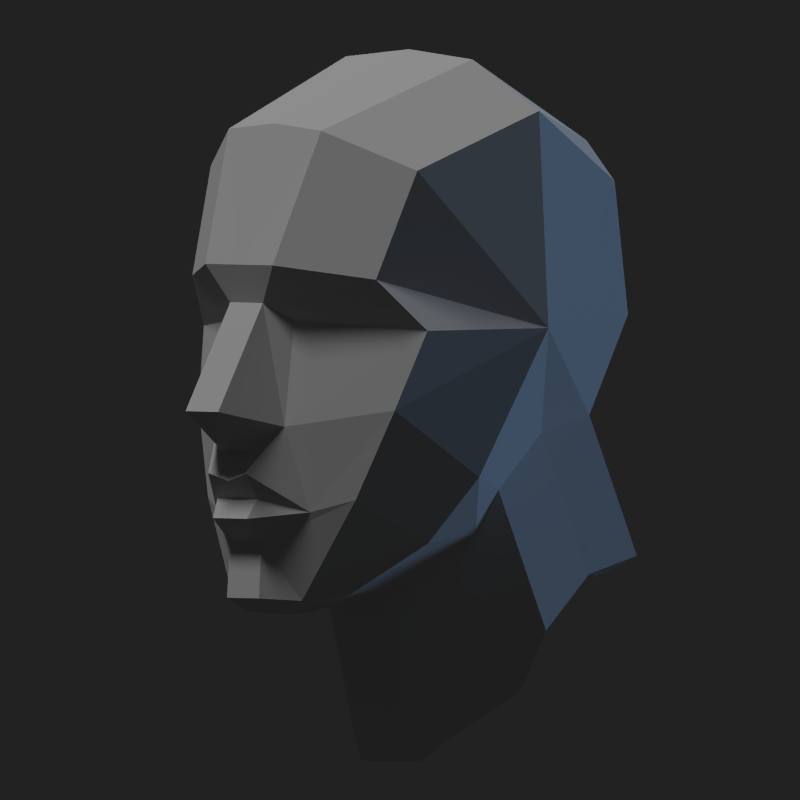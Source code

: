 # Source: simple.blend  (saved by Blender 2.74.0; exported with 4.5.12 LTS)
import bpy
from mathutils import Matrix  # noqa: F401  (used for matrix-valued properties, if any)

bpy.ops.wm.read_factory_settings(use_empty=True)
scene = bpy.context.scene
scene.name = 'Scene'

# ---- collections
col_collection_1 = bpy.data.collections.new('Collection 1'); scene.collection.children.link(col_collection_1)

# ---- world
world_world = bpy.data.worlds.new('World'); scene.world = world_world
world_world.color = (0.01599, 0.01599, 0.01599)
world_world.use_sun_shadow = False
world_world.sun_shadow_jitter_overblur = 0.0
world_world.cycles.sampling_method = 'MANUAL'
world_world.cycles.sample_map_resolution = 256
world_world.light_settings.ao_factor = 0.1154

# ---- cameras
cam_camera = bpy.data.cameras.new('Camera')
cam_camera.type = 'ORTHO'
cam_camera.clip_end = 100.0
cam_camera.lens = 43.26
cam_camera.sensor_width = 32.0
cam_camera.sensor_height = 18.0
cam_camera.ortho_scale = 5.9
cam_camera.display_size = 2.0
cam_camera.dof.focus_distance = 0.0
cam_camera.dof.aperture_fstop = 128.0

# ---- lights
light_sun_001 = bpy.data.lights.new('Sun.001', 'SUN')
light_sun_001.color = (0.3235, 0.5785, 1.0)
light_sun_001.transmission_factor = 0.0
light_sun_001.angle = 0.1993
light_sun_001.energy = 0.64
light_sun_001.shadow_buffer_clip_start = 0.5
light_sun_001.shadow_soft_size = 0.1
light_sun_001.shadow_cascade_max_distance = 1000.0
light_sun_001.cycles.use_multiple_importance_sampling = False
light_sun = bpy.data.lights.new('Sun', 'SUN')
light_sun.transmission_factor = 0.0
light_sun.angle = 0.1993
light_sun.energy = 1.0
light_sun.shadow_buffer_clip_start = 0.5
light_sun.shadow_soft_size = 0.1
light_sun.shadow_cascade_max_distance = 1000.0
light_sun.cycles.use_multiple_importance_sampling = False

# ---- meshes
me_plane_022 = bpy.data.meshes.new('Plane.022')
me_plane_022.from_pydata([(2.396, -0.7801, -1.11), (-1.233, -0.1773, 0.06363), (-0.768, -0.1773, 0.8519), (-0.8393, -0.3654, 1.135), (-0.4581, -0.5001, 2.118), (-0.894, -0.1537, -0.239), (-0.6018, -0.3355, 0.714), (-0.738, -0.3615, -0.05999), (-0.07756, -1.214, 0.6396), (-0.3868, -0.9968, 1.024), (-0.2786, -1.064, 0.0561), (-0.9874, -0.206, -0.4018), (-0.8871, -0.2143, -0.5884), (-0.9662, -0.1864, -0.734), (-0.6281, -0.5066, -0.6924), (-0.4415, -0.8016, -0.6037), (-0.8105, -0.1695, -0.9121), (-0.8456, -0.1739, -1.326), (-0.599, -0.3718, -1.349), (-0.07102, -1.121, 1.819), (0.8994, -0.6861, 2.602), (1.035, -1.256, 2.226), (1.012, -1.351, 0.6261), (-0.2684, -0.5319, -1.315), (0.2214, -0.8673, -0.9431), (0.4783, -1.152, -0.4613), (-0.6715, -0.1347, -1.435), (-0.3745, -0.1848, -1.448), (2.309, -0.3882, 1.953), (2.302, -0.698, 1.656), (2.417, -0.698, 0.6688), (2.014, -0.698, -0.06133), (1.448, -0.7837, -0.1711), (0.8802, -0.926, -0.5726), (0.7364, -0.8274, -0.8918), (0.4188, -0.4897, -1.233), (0.2864, -0.2936, -1.317), (1.83, -0.87, -1.226), (1.258, -1.012, -1.622), (1.092, -0.9002, -2.07), (0.7381, -0.5259, -2.396), (0.6216, -0.3207, -2.58), (2.396, 0.7801, -1.11), (-1.233, 0.1773, 0.06363), (-0.768, 0.1773, 0.8519), (-0.8393, 0.3654, 1.135), (-0.4581, 0.5001, 2.118), (-0.894, 0.1537, -0.239), (-0.6018, 0.3355, 0.714), (-0.738, 0.3615, -0.05999), (-0.07756, 1.214, 0.6396), (-0.3868, 0.9968, 1.024), (-0.2786, 1.064, 0.0561), (-0.9874, 0.206, -0.4018), (-0.8871, 0.2143, -0.5884), (-0.9662, 0.1864, -0.734), (-0.6281, 0.5066, -0.6924), (-0.4415, 0.8016, -0.6037), (-0.8105, 0.1695, -0.9121), (-0.8456, 0.1739, -1.326), (-0.599, 0.3718, -1.349), (-0.07102, 1.121, 1.819), (0.8994, 0.6861, 2.602), (1.035, 1.256, 2.226), (1.012, 1.351, 0.6261), (-0.2684, 0.5319, -1.315), (0.2214, 0.8673, -0.9431), (0.4783, 1.152, -0.4613), (-0.6715, 0.1347, -1.435), (-0.3745, 0.1848, -1.448), (2.309, 0.3882, 1.953), (2.302, 0.698, 1.656), (2.417, 0.698, 0.6688), (2.014, 0.698, -0.06133), (1.448, 0.7837, -0.1711), (0.8802, 0.926, -0.5726), (0.7364, 0.8274, -0.8918), (0.4188, 0.4897, -1.233), (0.2864, 0.2936, -1.317), (1.83, 0.87, -1.226), (1.258, 1.012, -1.622), (1.092, 0.9002, -2.07), (0.7381, 0.5259, -2.396), (0.6216, 0.3207, -2.58), (-0.8393, 0.0, 1.135), (2.658, 0.0, 0.7011), (-0.4581, 0.0, 2.165), (0.8994, 0.0, 2.666), (2.368, 0.0, 2.022), (2.311, 0.0, -0.2379), (0.6153, 0.0, -2.58), (2.727, 0.0, -1.293), (0.2864, 0.0, -1.321), (-0.3805, 0.0, -1.463), (-0.8456, 0.0, -1.326), (-0.8105, 0.0, -0.9121), (-0.9662, 0.0, -0.734), (-0.8871, 0.0, -0.5884), (-0.9741, 0.0, -0.4564), (-0.8583, 0.0, -0.2504), (-1.097, 0.0, -0.1785), (-1.233, 0.0, 0.06363), (-0.768, 0.0, 0.8519), (-0.6715, 0.0, -1.435)], [], [(101, 1, 2, 102), (3, 84, 102, 2), (4, 86, 84, 3), (101, 100, 1), (99, 5, 100), (1, 100, 5, 7), (7, 6, 2, 1), (3, 2, 6, 8, 9), (7, 10, 8, 6), (98, 11, 5, 99), (97, 12, 11, 98), (96, 13, 12, 97), (12, 14, 11), (13, 14, 12), (7, 5, 11, 14), (10, 7, 14, 15), (95, 16, 13, 96), (14, 13, 16), (94, 17, 16, 95), (17, 18, 16), (15, 14, 16, 18), (4, 3, 9, 19), (20, 87, 86, 4), (19, 21, 20, 4), (8, 22, 21, 19, 9), (24, 15, 18, 23), (25, 10, 15, 24), (10, 25, 22, 8), (17, 94, 103, 26), (18, 17, 26), (93, 27, 26, 103), (23, 18, 26, 27), (28, 88, 87, 20), (21, 29, 28, 20), (22, 29, 21), (29, 22, 30), (22, 32, 31, 30), (25, 33, 32, 22), (34, 33, 25, 24), (35, 34, 24, 23), (92, 36, 27, 93), (27, 36, 35, 23), (85, 88, 28, 29, 30), (89, 85, 30, 31), (89, 31, 0, 91), (35, 36, 41, 40), (36, 92, 90, 41), (34, 35, 40, 39), (33, 34, 39, 38), (32, 33, 38, 37), (31, 32, 37, 0), (101, 102, 44, 43), (45, 44, 102, 84), (46, 45, 84, 86), (101, 43, 100), (99, 100, 47), (43, 49, 47, 100), (49, 43, 44, 48), (45, 51, 50, 48, 44), (49, 48, 50, 52), (98, 99, 47, 53), (97, 98, 53, 54), (96, 97, 54, 55), (54, 53, 56), (55, 54, 56), (49, 56, 53, 47), (52, 57, 56, 49), (95, 96, 55, 58), (56, 58, 55), (94, 95, 58, 59), (59, 58, 60), (57, 60, 58, 56), (46, 61, 51, 45), (62, 46, 86, 87), (61, 46, 62, 63), (50, 51, 61, 63, 64), (66, 65, 60, 57), (67, 66, 57, 52), (52, 50, 64, 67), (59, 68, 103, 94), (60, 68, 59), (93, 103, 68, 69), (65, 69, 68, 60), (70, 62, 87, 88), (63, 62, 70, 71), (64, 63, 71), (71, 72, 64), (64, 72, 73, 74), (67, 64, 74, 75), (76, 66, 67, 75), (77, 65, 66, 76), (92, 93, 69, 78), (69, 65, 77, 78), (85, 72, 71, 70, 88), (89, 73, 72, 85), (89, 91, 42, 73), (77, 82, 83, 78), (78, 83, 90, 92), (76, 81, 82, 77), (75, 80, 81, 76), (74, 79, 80, 75), (73, 42, 79, 74)])
me_plane_022.use_remesh_preserve_volume = False
me_plane_022.use_remesh_preserve_attributes = False
me_plane_022.use_mirror_vertex_groups = False
me_plane_022.update()

# ---- objects
ob_sun_001 = bpy.data.objects.new('Sun.001', light_sun_001)
ob_sun = bpy.data.objects.new('Sun', light_sun)
ob_camera = bpy.data.objects.new('Camera', cam_camera)
ob_plane_011 = bpy.data.objects.new('Plane.011', me_plane_022)

# ---- transforms, parenting, visibility, modifiers, constraints
ob_sun_001.location = (0.185, -2.417, 2.997)
ob_sun_001.rotation_euler = (1.502, 1.254, 1.191)
ob_sun_001.lineart.crease_threshold = 0.0
ob_sun.location = (0.185, -2.417, 2.997)
ob_sun.rotation_euler = (-0.09293, -0.4222, 0.004591)
ob_sun.lineart.crease_threshold = 0.0
ob_camera.location = (-4.754, -6.119, 3.048)
ob_camera.rotation_euler = (1.536, 0.01409, -0.7472)
ob_camera.scale = (1.0, 1.0, 1.0)
ob_camera.lineart.crease_threshold = 0.0
ob_plane_011.location = (1.015, 0.9357, 2.632)
ob_plane_011.lineart.crease_threshold = 0.0

# ---- collection membership
col_collection_1.objects.link(ob_sun_001)
col_collection_1.objects.link(ob_sun)
col_collection_1.objects.link(ob_camera)
col_collection_1.objects.link(ob_plane_011)

# ---- scene / render settings (as saved in the file)
scene.camera = ob_camera
scene.frame_start = 1; scene.frame_end = 250; scene.frame_set(1)
scene.render.engine = 'BLENDER_EEVEE_NEXT'
scene.render.resolution_x = 1000
scene.render.resolution_y = 1000
scene.render.dither_intensity = 0.0
scene.cycles.use_denoising = False
scene.cycles.samples = 10
scene.cycles.sampling_pattern = 'TABULATED_SOBOL'
scene.cycles.light_sampling_threshold = 0.0
scene.cycles.use_adaptive_sampling = False
scene.cycles.use_light_tree = False
scene.cycles.blur_glossy = 0.0
scene.cycles.pixel_filter_type = 'GAUSSIAN'
scene.cycles.sample_clamp_indirect = 0.0
scene.view_settings.view_transform = 'Standard'
bpy.context.view_layer.update()
